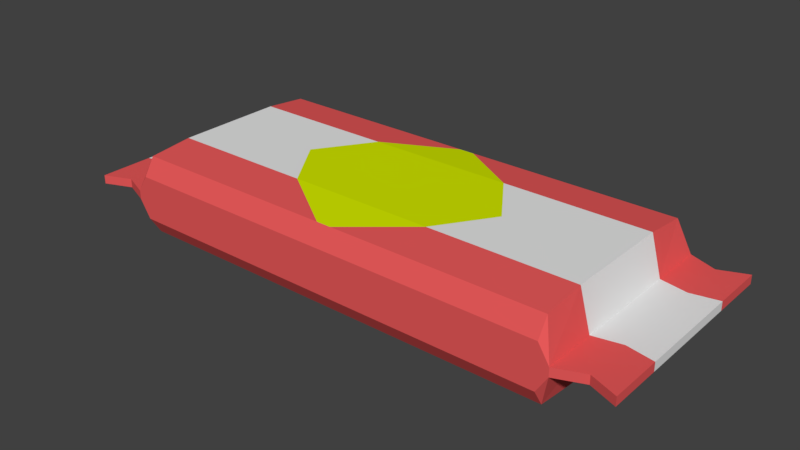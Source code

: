 # Source: Candy-Bar.blend  (saved by Blender 2.79.0; exported with 4.5.12 LTS)
import bpy
from mathutils import Matrix  # noqa: F401  (used for matrix-valued properties, if any)

bpy.ops.wm.read_factory_settings(use_empty=True)
scene = bpy.context.scene
scene.name = 'Scene'

# ---- collections
col_collection_1 = bpy.data.collections.new('Collection 1'); scene.collection.children.link(col_collection_1)

# ---- materials (node trees are filled in below, after node groups)
mat_material_001 = bpy.data.materials.new('Material.001')
mat_material_001.alpha_threshold = 0.0
mat_material_001.use_transparent_shadow = False
mat_material_001.diffuse_color = (0.8, 0.1007, 0.1007, 1.0)
mat_material_001.roughness = 0.5
mat_logo = bpy.data.materials.new('Logo')
mat_logo.alpha_threshold = 0.0
mat_logo.use_transparent_shadow = False
mat_logo.diffuse_color = (0.6466, 0.8, 0.0, 1.0)
mat_logo.roughness = 0.5
mat_stripes = bpy.data.materials.new('Stripes')
mat_stripes.alpha_threshold = 0.0
mat_stripes.use_transparent_shadow = False
mat_stripes.roughness = 0.5

# ---- material node trees

# ---- world
world_world = bpy.data.worlds.new('World'); scene.world = world_world
world_world.color = (0.05088, 0.05088, 0.05088)
world_world.use_sun_shadow = False
world_world.sun_shadow_jitter_overblur = 0.0
world_world.cycles.sampling_method = 'MANUAL'

# ---- meshes
me_cube_004 = bpy.data.meshes.new('Cube.004')
me_cube_004.from_pydata([(-0.4, -0.18, -0.072), (-0.4, -0.18, 0.07201), (-0.4, 0.18, -0.072), (-0.4, 0.18, 0.07201), (0.4, -0.18, -0.072), (0.4, -0.18, 0.07201), (0.4, 0.18, -0.072), (0.4, 0.18, 0.07201), (0.42, 0.2, 0.008005), (0.42, 0.2, -0.007995), (0.42, -0.2, -0.007995), (0.42, -0.2, 0.008005), (0.52, 0.2, 0.008005), (0.52, 0.2, -0.007995), (0.52, -0.2, -0.007995), (0.52, -0.2, 0.008005), (-0.42, 0.2, -0.007995), (-0.42, -0.2, -0.007995), (-0.42, -0.2, 0.008005), (-0.42, 0.2, 0.008005), (-0.52, 0.2, -0.007995), (-0.52, -0.2, -0.007995), (-0.52, -0.2, 0.008005), (-0.52, 0.2, 0.008005), (-0.47, 0.18, -0.007995), (-0.47, 0.18, 0.008005), (-0.47, -0.18, 0.008005), (-0.47, -0.18, -0.007995), (0.47, -0.18, -0.007995), (0.47, -0.18, 0.008005), (0.47, 0.18, -0.007995), (0.47, 0.18, 0.008005), (-0.4, 0.1, -0.07999), (-0.4, -3.266e-10, -0.07999), (-0.4, -0.1, -0.07999), (-0.4, -0.1, 0.08001), (-0.4, -3.266e-10, 0.08001), (-0.4, 0.1, 0.08001), (0.4, -0.1, -0.07999), (0.4, -3.266e-10, -0.07999), (0.4, 0.1, -0.07999), (0.4, 0.1, 0.08001), (0.4, -3.266e-10, 0.08001), (0.4, -0.1, 0.08001), (0.42, -0.1, -0.007995), (0.42, -3.266e-10, -0.007995), (0.42, 0.1, -0.007995), (0.42, 0.1, 0.008005), (0.42, -3.266e-10, 0.008005), (0.42, -0.1, 0.008005), (0.52, -0.1, -0.007995), (0.52, -3.266e-10, -0.007995), (0.52, 0.1, -0.007995), (0.52, 0.1, 0.008005), (0.52, -3.266e-10, 0.008005), (0.52, -0.1, 0.008005), (-0.42, 0.1, -0.007995), (-0.42, -3.266e-10, -0.007995), (-0.42, -0.1, -0.007995), (-0.42, -0.1, 0.008005), (-0.42, -3.266e-10, 0.008005), (-0.42, 0.1, 0.008005), (-0.52, 0.1, -0.007995), (-0.52, -3.266e-10, -0.007995), (-0.52, -0.1, -0.007995), (-0.52, -0.1, 0.008005), (-0.52, -3.266e-10, 0.008005), (-0.52, 0.1, 0.008005), (-0.47, -0.09, -0.007995), (-0.47, -3.266e-10, -0.007995), (-0.47, 0.09, -0.007995), (-0.47, 0.09, 0.008005), (-0.47, -3.266e-10, 0.008005), (-0.47, -0.09, 0.008005), (0.47, -0.09, 0.008005), (0.47, -3.266e-10, 0.008005), (0.47, 0.09, 0.008005), (0.47, 0.09, -0.007995), (0.47, -3.266e-10, -0.007995), (0.47, -0.09, -0.007995), (-0.4, -0.2, -0.03999), (-0.4, -0.2, 5.016e-06), (-0.4, -0.2, 0.04001), (-0.4, 0.2, 0.04001), (-0.4, 0.2, 5.016e-06), (-0.4, 0.2, -0.03999), (0.4, 0.2, 0.04001), (0.4, 0.2, 5.016e-06), (0.4, 0.2, -0.03999), (0.4, -0.2, 0.04001), (0.4, -0.2, 5.016e-06), (0.4, -0.2, -0.03999), (0.42, 0.2, 0.004005), (0.42, 0.2, 5.016e-06), (0.42, 0.2, -0.003995), (0.42, -0.2, 0.004005), (0.42, -0.2, 5.016e-06), (0.42, -0.2, -0.003995), (0.52, 0.2, 0.004005), (0.52, 0.2, 5.016e-06), (0.52, 0.2, -0.003995), (0.52, -0.2, 0.004005), (0.52, -0.2, 5.016e-06), (0.52, -0.2, -0.003995), (-0.42, -0.2, -0.003995), (-0.42, -0.2, 5.016e-06), (-0.42, -0.2, 0.004005), (-0.42, 0.2, 0.004005), (-0.42, 0.2, 5.016e-06), (-0.42, 0.2, -0.003995), (-0.52, -0.2, -0.003995), (-0.52, -0.2, 5.016e-06), (-0.52, -0.2, 0.004005), (-0.52, 0.2, 0.004005), (-0.52, 0.2, 5.016e-06), (-0.52, 0.2, -0.003995), (-0.47, -0.18, 0.004005), (-0.47, -0.18, 5.016e-06), (-0.47, -0.18, -0.003995), (-0.47, 0.18, -0.003995), (-0.47, 0.18, 5.016e-06), (-0.47, 0.18, 0.004005), (0.47, 0.18, 0.004005), (0.47, 0.18, 5.016e-06), (0.47, 0.18, -0.003995), (0.47, -0.18, -0.003995), (0.47, -0.18, 5.016e-06), (0.47, -0.18, 0.004005), (-0.52, -0.1, 0.004005), (-0.52, -0.1, 5.016e-06), (-0.52, -0.1, -0.003995), (-0.52, -3.266e-10, 0.004005), (-0.52, -3.266e-10, 5.016e-06), (-0.52, -3.266e-10, -0.003995), (-0.52, 0.1, 0.004005), (-0.52, 0.1, 5.016e-06), (-0.52, 0.1, -0.003995), (0.52, 0.1, 0.004005), (0.52, 0.1, 5.016e-06), (0.52, 0.1, -0.003995), (0.52, -3.266e-10, 0.004005), (0.52, -3.266e-10, 5.016e-06), (0.52, -3.266e-10, -0.003995), (0.52, -0.1, 0.004005), (0.52, -0.1, 5.016e-06), (0.52, -0.1, -0.003995), (0.01333, 0.18, -0.072), (-0.01333, 0.18, -0.072), (-0.01333, 0.18, 0.07201), (0.01333, 0.18, 0.07201), (-0.01333, -0.18, -0.072), (0.01333, -0.18, -0.072), (0.01333, -0.18, 0.07201), (-0.01333, -0.18, 0.07201), (-0.1333, 0.1, 0.08001), (0.1333, 0.1, 0.08001), (-0.2, -3.266e-10, 0.08001), (0.2, -3.266e-10, 0.08001), (-0.1333, -0.1, 0.08001), (0.1333, -0.1, 0.08001), (0.1333, 0.1, -0.07999), (-0.1333, 0.1, -0.07999), (0.2, -3.266e-10, -0.07999), (-0.2, -3.266e-10, -0.07999), (0.1333, -0.1, -0.07999), (-0.1333, -0.1, -0.07999), (0.1333, -0.2, -0.03999), (-0.1333, -0.2, -0.03999), (0.1333, -0.2, 5.016e-06), (-0.1333, -0.2, 5.016e-06), (0.1333, -0.2, 0.04001), (-0.1333, -0.2, 0.04001), (-0.1333, 0.2, -0.03999), (0.1333, 0.2, -0.03999), (-0.1333, 0.2, 5.016e-06), (0.1333, 0.2, 5.016e-06), (-0.1333, 0.2, 0.04001), (0.1333, 0.2, 0.04001)], [], [(37, 3, 19, 61), (177, 149, 7, 86), (91, 4, 10, 97), (171, 153, 1, 82), (164, 38, 4, 151), (158, 35, 1, 153), (125, 28, 14, 103), (40, 6, 9, 46), (43, 5, 11, 49), (86, 7, 8, 92), (143, 55, 15, 101), (77, 30, 13, 52), (74, 29, 15, 55), (122, 31, 12, 98), (119, 24, 20, 115), (34, 0, 17, 58), (85, 2, 16, 109), (82, 1, 18, 106), (134, 67, 23, 113), (116, 26, 22, 112), (71, 25, 23, 67), (68, 27, 21, 64), (58, 17, 27, 68), (61, 19, 25, 71), (106, 18, 26, 116), (109, 16, 24, 119), (92, 8, 31, 122), (49, 11, 29, 74), (46, 9, 30, 77), (97, 10, 28, 125), (10, 44, 79, 28), (44, 45, 78, 79), (45, 46, 77, 78), (8, 47, 76, 31), (47, 48, 75, 76), (48, 49, 74, 75), (18, 59, 73, 26), (59, 60, 72, 73), (60, 61, 71, 72), (16, 56, 70, 24), (56, 57, 69, 70), (57, 58, 68, 69), (24, 70, 62, 20), (70, 69, 63, 62), (69, 68, 64, 63), (26, 73, 65, 22), (73, 72, 66, 65), (72, 71, 67, 66), (112, 22, 65, 128), (128, 65, 66, 131), (131, 66, 67, 134), (2, 32, 56, 16), (32, 33, 57, 56), (33, 34, 58, 57), (31, 76, 53, 12), (76, 75, 54, 53), (75, 74, 55, 54), (28, 79, 50, 14), (79, 78, 51, 50), (78, 77, 52, 51), (98, 12, 53, 137), (137, 53, 54, 140), (140, 54, 55, 143), (7, 41, 47, 8), (41, 42, 48, 47), (42, 43, 49, 48), (4, 38, 44, 10), (38, 39, 45, 44), (39, 40, 46, 45), (148, 3, 37, 154), (154, 37, 36, 156), (156, 36, 35, 158), (146, 6, 40, 160), (160, 40, 39, 162), (162, 39, 38, 164), (1, 35, 59, 18), (35, 36, 60, 59), (36, 37, 61, 60), (51, 142, 145, 50), (142, 141, 144, 145), (141, 140, 143, 144), (52, 139, 142, 51), (139, 138, 141, 142), (138, 137, 140, 141), (13, 100, 139, 52), (100, 99, 138, 139), (99, 98, 137, 138), (63, 133, 136, 62), (133, 132, 135, 136), (132, 131, 134, 135), (64, 130, 133, 63), (130, 129, 132, 133), (129, 128, 131, 132), (21, 110, 130, 64), (110, 111, 129, 130), (111, 112, 128, 129), (11, 95, 127, 29), (95, 96, 126, 127), (96, 97, 125, 126), (9, 94, 124, 30), (94, 93, 123, 124), (93, 92, 122, 123), (19, 107, 121, 25), (107, 108, 120, 121), (108, 109, 119, 120), (17, 104, 118, 27), (104, 105, 117, 118), (105, 106, 116, 117), (27, 118, 110, 21), (118, 117, 111, 110), (117, 116, 112, 111), (62, 136, 115, 20), (136, 135, 114, 115), (135, 134, 113, 114), (0, 80, 104, 17), (80, 81, 105, 104), (81, 82, 106, 105), (3, 83, 107, 19), (83, 84, 108, 107), (84, 85, 109, 108), (25, 121, 113, 23), (121, 120, 114, 113), (120, 119, 115, 114), (30, 124, 100, 13), (124, 123, 99, 100), (123, 122, 98, 99), (50, 145, 103, 14), (145, 144, 102, 103), (144, 143, 101, 102), (6, 88, 94, 9), (88, 87, 93, 94), (87, 86, 92, 93), (29, 127, 101, 15), (127, 126, 102, 101), (126, 125, 103, 102), (150, 167, 80, 0), (167, 169, 81, 80), (169, 171, 82, 81), (5, 89, 95, 11), (89, 90, 96, 95), (90, 91, 97, 96), (146, 173, 88, 6), (173, 175, 87, 88), (175, 177, 86, 87), (84, 83, 176, 174), (174, 176, 177, 175), (85, 84, 174, 172), (172, 174, 175, 173), (2, 85, 172, 147), (147, 172, 173, 146), (90, 89, 170, 168), (168, 170, 171, 169), (91, 90, 168, 166), (166, 168, 169, 167), (4, 91, 166, 151), (151, 166, 167, 150), (33, 163, 165, 34), (163, 162, 164, 165), (32, 161, 163, 33), (161, 160, 162, 163), (2, 147, 161, 32), (147, 146, 160, 161), (42, 157, 159, 43), (157, 156, 158, 159), (41, 155, 157, 42), (155, 154, 156, 157), (7, 149, 155, 41), (149, 148, 154, 155), (43, 159, 152, 5), (159, 158, 153, 152), (34, 165, 150, 0), (165, 164, 151, 150), (89, 5, 152, 170), (170, 152, 153, 171), (83, 3, 148, 176), (176, 148, 149, 177)])
me_cube_004.polygons.foreach_set('material_index', [0, 0, 0, 0, 0, 0, 0, 0, 0, 0, 0, 0, 0, 0, 0, 0, 0, 0, 0, 0, 0, 0, 0, 0, 0, 0, 0, 0, 0, 0, 0, 2, 2, 0, 2, 2, 0, 2, 2, 0, 2, 2, 0, 2, 2, 0, 2, 2, 0, 2, 2, 0, 2, 2, 0, 2, 2, 0, 2, 2, 0, 2, 2, 0, 2, 2, 0, 2, 2, 0, 2, 2, 0, 2, 2, 0, 2, 2, 2, 2, 2, 2, 2, 2, 0, 0, 0, 2, 2, 2, 2, 2, 2, 0, 0, 0, 0, 0, 0, 0, 0, 0, 0, 0, 0, 0, 0, 0, 0, 0, 0, 0, 0, 0, 0, 0, 0, 0, 0, 0, 0, 0, 0, 0, 0, 0, 0, 0, 0, 0, 0, 0, 0, 0, 0, 0, 0, 0, 0, 0, 0, 0, 0, 0, 0, 0, 0, 0, 0, 0, 0, 0, 0, 0, 0, 0, 2, 1, 2, 1, 0, 1, 2, 1, 2, 1, 0, 1, 0, 1, 0, 1, 0, 0, 0, 0])
me_cube_004.materials.append(mat_material_001)
me_cube_004.materials.append(mat_logo)
me_cube_004.materials.append(mat_stripes)
me_cube_004.use_remesh_preserve_volume = False
me_cube_004.use_remesh_preserve_attributes = False
me_cube_004.use_mirror_vertex_groups = False
me_cube_004.update()

# ---- objects
ob_twix = bpy.data.objects.new('Twix', me_cube_004)

# ---- transforms, parenting, visibility, modifiers, constraints
ob_twix.location = (0.0, 0.0, 0.0)
ob_twix.lineart.crease_threshold = 0.0

# ---- collection membership
col_collection_1.objects.link(ob_twix)

# ---- scene / render settings (as saved in the file)
scene.frame_start = 1; scene.frame_end = 250; scene.frame_set(1)
scene.render.engine = 'BLENDER_EEVEE_NEXT'
scene.render.resolution_percentage = 50
scene.render.dither_intensity = 0.0
scene.cycles.use_denoising = False
scene.cycles.samples = 128
scene.cycles.sampling_pattern = 'TABULATED_SOBOL'
scene.cycles.use_adaptive_sampling = False
scene.cycles.use_light_tree = False
scene.cycles.blur_glossy = 0.0
scene.cycles.sample_clamp_indirect = 0.0
scene.view_settings.view_transform = 'Standard'
bpy.context.view_layer.update()

# ---- added for rendering (the .blend has no active camera and no usable light): camera, sun
cam_auto = bpy.data.cameras.new('AutoCamera')
cam_auto.lens = 50.0
cam_auto.sensor_width = 36.0
cam_auto.clip_end = 1000.0
ob_auto_camera = bpy.data.objects.new('AutoCamera', cam_auto)
scene.collection.objects.link(ob_auto_camera)
ob_auto_camera.location = (1.04153, -1.24983, 0.833225)
ob_auto_camera.rotation_euler = (1.09748, -7.21219e-08, 0.694738)
scene.camera = ob_auto_camera
light_auto_sun = bpy.data.lights.new('AutoSun', 'SUN')
light_auto_sun.energy = 3.0
light_auto_sun.angle = 0.0523599
ob_auto_sun = bpy.data.objects.new('AutoSun', light_auto_sun)
scene.collection.objects.link(ob_auto_sun)
ob_auto_sun.rotation_euler = (0.872665, 0.174533, 0.523599)
bpy.context.view_layer.update()
